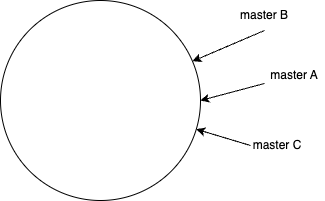

The diagram above was exported from draw.io. Its source (the exported page's mxGraphModel, read from the mxfile embedded in the PNG):
<mxGraphModel dx="1026" dy="658" grid="1" gridSize="10" guides="1" tooltips="1" connect="1" arrows="1" fold="1" page="1" pageScale="1" pageWidth="827" pageHeight="1169" math="0" shadow="0">
  <root>
    <mxCell id="0" />
    <mxCell id="1" parent="0" />
    <mxCell id="53uIIeVoAvcc7OxkElZ5-1" value="" style="ellipse;whiteSpace=wrap;html=1;aspect=fixed;" vertex="1" parent="1">
      <mxGeometry x="150" y="150" width="200" height="200" as="geometry" />
    </mxCell>
    <mxCell id="53uIIeVoAvcc7OxkElZ5-3" style="rounded=0;orthogonalLoop=1;jettySize=auto;html=1;entryX=1;entryY=0.5;entryDx=0;entryDy=0;" edge="1" parent="1" source="53uIIeVoAvcc7OxkElZ5-2" target="53uIIeVoAvcc7OxkElZ5-1">
      <mxGeometry relative="1" as="geometry" />
    </mxCell>
    <mxCell id="53uIIeVoAvcc7OxkElZ5-2" value="master A" style="text;html=1;strokeColor=none;fillColor=none;align=center;verticalAlign=middle;whiteSpace=wrap;rounded=0;" vertex="1" parent="1">
      <mxGeometry x="414" y="210" width="60" height="30" as="geometry" />
    </mxCell>
    <mxCell id="53uIIeVoAvcc7OxkElZ5-7" style="rounded=0;orthogonalLoop=1;jettySize=auto;html=1;exitX=0.5;exitY=1;exitDx=0;exitDy=0;" edge="1" parent="1" source="53uIIeVoAvcc7OxkElZ5-4" target="53uIIeVoAvcc7OxkElZ5-1">
      <mxGeometry relative="1" as="geometry" />
    </mxCell>
    <mxCell id="53uIIeVoAvcc7OxkElZ5-4" value="master B" style="text;html=1;strokeColor=none;fillColor=none;align=center;verticalAlign=middle;whiteSpace=wrap;rounded=0;" vertex="1" parent="1">
      <mxGeometry x="384" y="150" width="60" height="30" as="geometry" />
    </mxCell>
    <mxCell id="53uIIeVoAvcc7OxkElZ5-6" style="rounded=0;orthogonalLoop=1;jettySize=auto;html=1;exitX=0;exitY=0.5;exitDx=0;exitDy=0;" edge="1" parent="1" source="53uIIeVoAvcc7OxkElZ5-5" target="53uIIeVoAvcc7OxkElZ5-1">
      <mxGeometry relative="1" as="geometry" />
    </mxCell>
    <mxCell id="53uIIeVoAvcc7OxkElZ5-5" value="master C" style="text;html=1;strokeColor=none;fillColor=none;align=center;verticalAlign=middle;whiteSpace=wrap;rounded=0;" vertex="1" parent="1">
      <mxGeometry x="400" y="280" width="54" height="30" as="geometry" />
    </mxCell>
  </root>
</mxGraphModel>